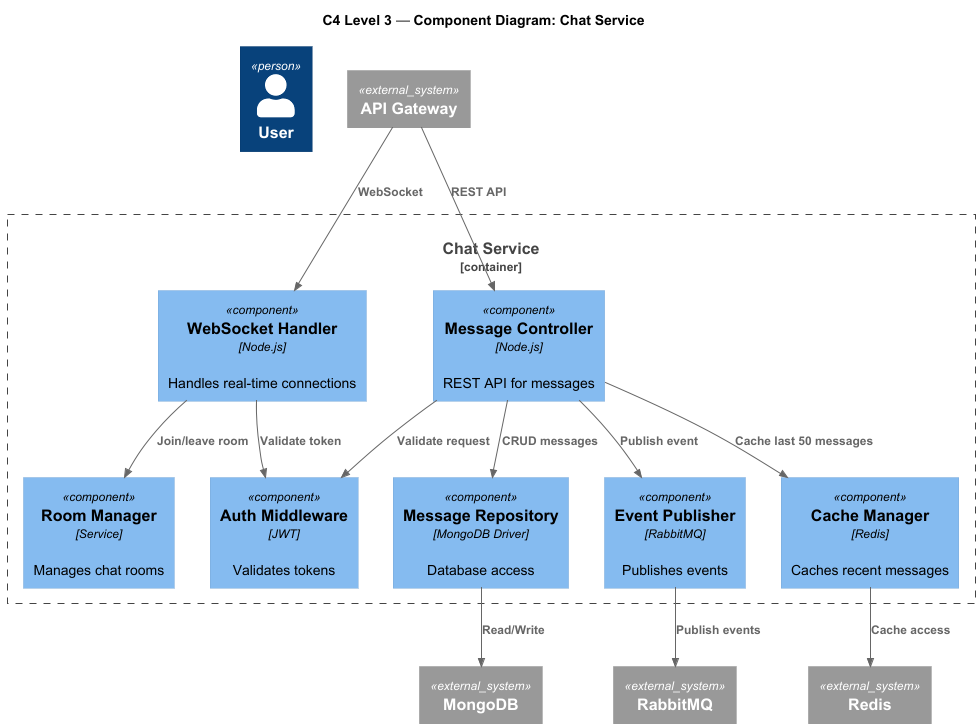

The diagram above was rendered by PlantUML. Its source (embedded in the PNG):
@startuml
!include https://raw.githubusercontent.com/plantuml-stdlib/C4-PlantUML/master/C4_Component.puml

title C4 Level 3 — Component Diagram: Chat Service

' External Systems
Person(user, "User")
System_Ext(api_gateway, "API Gateway")
System_Ext(mongodb, "MongoDB")
System_Ext(redis, "Redis")
System_Ext(rabbitmq, "RabbitMQ")

' Chat Service Container
Container_Boundary(chat_service, "Chat Service") {

    Component(ws_handler, "WebSocket Handler", "Node.js", "Handles real-time connections")
    Component(msg_controller, "Message Controller", "Node.js", "REST API for messages")
    Component(auth_middleware, "Auth Middleware", "JWT", "Validates tokens")
    Component(room_manager, "Room Manager", "Service", "Manages chat rooms")
    Component(msg_repo, "Message Repository", "MongoDB Driver", "Database access")
    Component(event_publisher, "Event Publisher", "RabbitMQ", "Publishes events")
    Component(cache_manager, "Cache Manager", "Redis", "Caches recent messages")
}

' Relationships - Internal
Rel(ws_handler, auth_middleware, "Validate token")
Rel(ws_handler, room_manager, "Join/leave room")

Rel(msg_controller, auth_middleware, "Validate request")
Rel(msg_controller, msg_repo, "CRUD messages")
Rel(msg_controller, cache_manager, "Cache last 50 messages")
Rel(msg_controller, event_publisher, "Publish event")

' External Connections
Rel(api_gateway, msg_controller, "REST API")
Rel(api_gateway, ws_handler, "WebSocket")

Rel(msg_repo, mongodb, "Read/Write")
Rel(cache_manager, redis, "Cache access")
Rel(event_publisher, rabbitmq, "Publish events")

@enduml